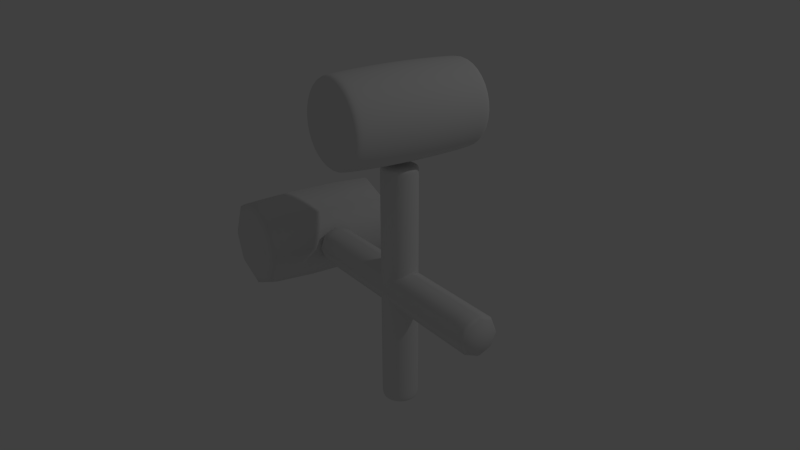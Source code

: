 # Source: hammer.blend  (saved by Blender 2.69.0; exported with 4.5.12 LTS)
import bpy
from mathutils import Matrix  # noqa: F401  (used for matrix-valued properties, if any)

bpy.ops.wm.read_factory_settings(use_empty=True)
scene = bpy.context.scene
scene.name = 'Scene'

# ---- collections
col_collection_1 = bpy.data.collections.new('Collection 1'); scene.collection.children.link(col_collection_1)

# ---- materials (node trees are filled in below, after node groups)
mat_material_001 = bpy.data.materials.new('Material.001')
mat_material_001.alpha_threshold = 0.0
mat_material_001.use_transparent_shadow = False
mat_material_001.roughness = 0.5
mat_material_001.specular_intensity = 1.0
mat_material_001.line_color = (0.0, 0.0, 0.0, 1.0)

# ---- material node trees

# ---- world
world_world = bpy.data.worlds.new('World'); scene.world = world_world
world_world.color = (0.05088, 0.05088, 0.05088)
world_world.use_sun_shadow = False
world_world.sun_shadow_jitter_overblur = 0.0
world_world.cycles.sampling_method = 'MANUAL'
world_world.cycles.sample_map_resolution = 256

# ---- cameras
cam_camera = bpy.data.cameras.new('Camera')
cam_camera.clip_end = 100.0
cam_camera.lens = 35.0
cam_camera.sensor_width = 32.0
cam_camera.sensor_height = 18.0
cam_camera.ortho_scale = 7.314
cam_camera.dof.focus_distance = 0.0
cam_camera.dof.aperture_fstop = 128.0

# ---- lights
light_lamp = bpy.data.lights.new('Lamp', 'POINT')
light_lamp.transmission_factor = 0.0
light_lamp.cutoff_distance = 30.0
light_lamp.energy = 100.0
light_lamp.shadow_buffer_clip_start = 1.001
light_lamp.shadow_soft_size = 0.1
light_lamp.shadow_maximum_resolution = 0.006
light_lamp.use_absolute_resolution = True
light_lamp.cycles.use_multiple_importance_sampling = False

# ---- meshes
me_cube_002 = bpy.data.meshes.new('Cube.002')
me_cube_002.from_pydata([(-4.276e-08, 0.1801, -1.085), (-4.276e-08, 0.1801, 1.085), (0.1274, 0.1274, -1.085), (0.1274, 0.1274, 1.085), (0.1801, -7.875e-09, -1.085), (0.1801, -7.875e-09, 1.085), (0.1274, -0.1274, -1.085), (0.1274, -0.1274, 1.085), (-5.851e-08, -0.1801, -1.085), (-5.851e-08, -0.1801, 1.085), (-0.1274, -0.1274, -1.085), (-0.1274, -0.1274, 1.085), (-0.1801, 2.148e-09, -1.085), (-0.1801, 2.148e-09, 1.085), (-0.1274, 0.1274, -1.085), (-0.1274, 0.1274, 1.085), (-4.385e-08, 0.1593, -1.115), (0.1126, 0.1126, -1.115), (0.1593, -6.962e-09, -1.115), (0.1126, -0.1126, -1.115), (-5.777e-08, -0.1593, -1.115), (-0.1126, -0.1126, -1.115), (-0.1593, 1.899e-09, -1.115), (-0.1126, 0.1126, -1.115), (-4.284e-08, -1.863e-09, -1.138), (-0.1684, 2.009e-09, 1.109), (-0.1191, -0.1191, 1.109), (-5.797e-08, -0.1684, 1.109), (0.1191, -0.1191, 1.109), (0.1684, -7.363e-09, 1.109), (0.1191, 0.1191, 1.109), (-4.325e-08, 0.1684, 1.109), (-0.1191, 0.1191, 1.109), (-5.588e-08, -1.863e-09, 1.12), (-4.276e-08, 0.1801, 1.017), (0.1274, 0.1274, 1.017), (0.1801, -7.875e-09, 1.017), (0.1274, -0.1274, 1.017), (-5.851e-08, -0.1801, 1.017), (-0.1274, -0.1274, 1.017), (-0.1801, 2.148e-09, 1.017), (-0.1274, 0.1274, 1.017), (0.1274, 0.1274, -0.966), (0.1801, -7.875e-09, -0.966), (0.1274, -0.1274, -0.966), (-5.851e-08, -0.1801, -0.966), (-0.1274, -0.1274, -0.966), (-0.1801, 2.148e-09, -0.966), (-0.1274, 0.1274, -0.966), (-4.276e-08, 0.1801, -0.966), (-0.6446, 0.419, 1.555), (0.6363, 0.419, 1.555), (-0.6446, 0.2963, 1.259), (0.6363, 0.2963, 1.259), (-0.6446, -1.862e-08, 1.136), (0.6363, -1.862e-08, 1.136), (-0.6446, -0.2963, 1.259), (0.6363, -0.2963, 1.259), (-0.6446, -0.419, 1.555), (0.6363, -0.419, 1.555), (-0.6446, -0.2963, 1.852), (0.6363, -0.2963, 1.852), (-0.6446, 4.685e-09, 1.974), (0.6363, 4.685e-09, 1.974), (-0.6446, 0.2963, 1.852), (0.6363, 0.2963, 1.852), (-0.6913, 0.3073, 1.555), (-0.6913, 0.2173, 1.338), (-0.6913, -1.396e-08, 1.248), (-0.6913, -0.2173, 1.338), (-0.6913, -0.3073, 1.555), (-0.6913, -0.2173, 1.773), (-0.6913, 3.132e-09, 1.863), (-0.6913, 0.2173, 1.773), (-0.7326, -4.67e-09, 1.555), (0.6792, 3.343e-09, 1.88), (0.6792, -0.2298, 1.785), (0.6792, -0.325, 1.555), (0.6792, -0.2298, 1.325), (0.6792, -1.474e-08, 1.23), (0.6792, 0.2298, 1.325), (0.6792, 0.325, 1.555), (0.6792, 0.2298, 1.785), (0.7136, -4.67e-09, 1.555), (0.6137, 0.4311, 1.555), (0.6137, 0.3049, 1.25), (0.6137, -1.906e-08, 1.124), (0.6137, -0.3049, 1.25), (0.6137, -0.4311, 1.555), (0.6137, -0.3049, 1.86), (0.6137, 4.929e-09, 1.986), (0.6137, 0.3049, 1.86), (-0.5908, 0.3049, 1.25), (-0.5908, -1.906e-08, 1.124), (-0.5908, -0.3049, 1.25), (-0.5908, -0.4311, 1.555), (-0.5908, -0.3049, 1.86), (-0.5908, 4.929e-09, 1.986), (-0.5908, 0.3049, 1.86), (-0.5908, 0.4311, 1.555), (-0.2071, 0.319, 1.236), (0.213, 0.319, 1.236), (-0.2071, -2.011e-08, 1.104), (0.213, -2.011e-08, 1.104), (-0.2071, -0.319, 1.236), (0.213, -0.319, 1.236), (-0.2071, -0.4511, 1.555), (0.213, -0.4511, 1.555), (-0.2071, -0.319, 1.874), (0.213, -0.319, 1.874), (-0.2071, 4.985e-09, 2.006), (0.213, 4.985e-09, 2.006), (-0.2071, 0.319, 1.874), (0.213, 0.319, 1.874), (-0.2071, 0.4511, 1.555), (0.213, 0.4511, 1.555)], [], [(34, 1, 3, 35), (35, 3, 5, 36), (36, 5, 7, 37), (37, 7, 9, 38), (38, 9, 11, 39), (39, 11, 13, 40), (40, 13, 15, 41), (41, 15, 1, 34), (14, 0, 16, 23), (12, 14, 23, 22), (10, 12, 22, 21), (8, 10, 21, 20), (6, 8, 20, 19), (4, 6, 19, 18), (2, 4, 18, 17), (0, 2, 17, 16), (3, 1, 31, 30), (5, 3, 30, 29), (7, 5, 29, 28), (9, 7, 28, 27), (11, 9, 27, 26), (13, 11, 26, 25), (15, 13, 25, 32), (1, 15, 32, 31), (23, 16, 24), (22, 23, 24), (21, 22, 24), (20, 21, 24), (19, 20, 24), (18, 19, 24), (17, 18, 24), (16, 17, 24), (30, 31, 33), (29, 30, 33), (28, 29, 33), (27, 28, 33), (26, 27, 33), (25, 26, 33), (32, 25, 33), (31, 32, 33), (49, 34, 35, 42), (42, 35, 36, 43), (43, 36, 37, 44), (44, 37, 38, 45), (45, 38, 39, 46), (46, 39, 40, 47), (47, 40, 41, 48), (48, 41, 34, 49), (0, 49, 42, 2), (2, 42, 43, 4), (4, 43, 44, 6), (6, 44, 45, 8), (8, 45, 46, 10), (10, 46, 47, 12), (12, 47, 48, 14), (14, 48, 49, 0), (84, 51, 53, 85), (85, 53, 55, 86), (86, 55, 57, 87), (87, 57, 59, 88), (88, 59, 61, 89), (89, 61, 63, 90), (90, 63, 65, 91), (91, 65, 51, 84), (64, 50, 66, 73), (62, 64, 73, 72), (60, 62, 72, 71), (58, 60, 71, 70), (56, 58, 70, 69), (54, 56, 69, 68), (52, 54, 68, 67), (50, 52, 67, 66), (53, 51, 81, 80), (55, 53, 80, 79), (57, 55, 79, 78), (59, 57, 78, 77), (61, 59, 77, 76), (63, 61, 76, 75), (65, 63, 75, 82), (51, 65, 82, 81), (73, 66, 74), (72, 73, 74), (71, 72, 74), (70, 71, 74), (69, 70, 74), (68, 69, 74), (67, 68, 74), (66, 67, 74), (80, 81, 83), (79, 80, 83), (78, 79, 83), (77, 78, 83), (76, 77, 83), (75, 76, 83), (82, 75, 83), (81, 82, 83), (115, 84, 85, 101), (101, 85, 86, 103), (103, 86, 87, 105), (105, 87, 88, 107), (107, 88, 89, 109), (109, 89, 90, 111), (111, 90, 91, 113), (113, 91, 84, 115), (50, 99, 92, 52), (52, 92, 93, 54), (54, 93, 94, 56), (56, 94, 95, 58), (58, 95, 96, 60), (60, 96, 97, 62), (62, 97, 98, 64), (64, 98, 99, 50), (99, 114, 100, 92), (114, 115, 101, 100), (92, 100, 102, 93), (100, 101, 103, 102), (93, 102, 104, 94), (102, 103, 105, 104), (94, 104, 106, 95), (104, 105, 107, 106), (95, 106, 108, 96), (106, 107, 109, 108), (96, 108, 110, 97), (108, 109, 111, 110), (97, 110, 112, 98), (110, 111, 113, 112), (98, 112, 114, 99), (112, 113, 115, 114)])
me_cube_002.polygons.foreach_set('use_smooth', [True] * 128)
_uv = me_cube_002.uv_layers.new(name='UVMap')
_uv.uv.foreach_set('vector', [0.5996, 0.2383, 0.618, 0.2376, 0.6206, 0.2743, 0.6018, 0.2758, 0.6018, 0.2758, 0.6206, 0.2743, 0.6263, 0.3127, 0.6057, 0.315, 0.6041, 0.01864, 0.6229, 0.02086, 0.6179, 0.0575, 0.6003, 0.0558, 0.6003, 0.0558, 0.6179, 0.0575, 0.6163, 0.09288, 0.5984, 0.09211, 0.5984, 0.09211, 0.6163, 0.09288, 0.6159, 0.1287, 0.5979, 0.1285, 0.5979, 0.1285, 0.6159, 0.1287, 0.6161, 0.1649, 0.5979, 0.1649, 0.5979, 0.1649, 0.6161, 0.1649, 0.6167, 0.2012, 0.5985, 0.2015, 0.5985, 0.2015, 0.6167, 0.2012, 0.618, 0.2376, 0.5996, 0.2383, 0.04108, 0.2036, 0.04025, 0.2381, 0.03062, 0.2375, 0.03126, 0.2035, 0.04077, 0.1688, 0.04108, 0.2036, 0.03126, 0.2035, 0.03084, 0.1689, 0.03951, 0.1337, 0.04077, 0.1688, 0.03084, 0.1689, 0.02953, 0.1342, 0.037, 0.09839, 0.03951, 0.1337, 0.02953, 0.1342, 0.02698, 0.09937, 0.0324, 0.06261, 0.037, 0.09839, 0.02698, 0.09937, 0.02221, 0.06456, 0.02302, 0.02441, 0.0324, 0.06261, 0.02221, 0.06456, 0.01279, 0.02952, 0.03738, 0.272, 0.0294, 0.3078, 0.02033, 0.3034, 0.02807, 0.2705, 0.04025, 0.2381, 0.03738, 0.272, 0.02807, 0.2705, 0.03062, 0.2375, 0.6206, 0.2743, 0.618, 0.2376, 0.6253, 0.2372, 0.628, 0.2734, 0.6263, 0.3127, 0.6206, 0.2743, 0.628, 0.2734, 0.6339, 0.3102, 0.6179, 0.0575, 0.6229, 0.02086, 0.6298, 0.02309, 0.6249, 0.05814, 0.6163, 0.09288, 0.6179, 0.0575, 0.6249, 0.05814, 0.6234, 0.09307, 0.6159, 0.1287, 0.6163, 0.09288, 0.6234, 0.09307, 0.6231, 0.1288, 0.6161, 0.1649, 0.6159, 0.1287, 0.6231, 0.1288, 0.6233, 0.1648, 0.6167, 0.2012, 0.6161, 0.1649, 0.6233, 0.1648, 0.624, 0.201, 0.618, 0.2376, 0.6167, 0.2012, 0.624, 0.201, 0.6253, 0.2372, 0.4543, 0.3725, 0.4776, 0.3492, 0.494, 0.3889, 0.4543, 0.4054, 0.4543, 0.3725, 0.494, 0.3889, 0.4776, 0.4286, 0.4543, 0.4054, 0.494, 0.3889, 0.5104, 0.4286, 0.4776, 0.4286, 0.494, 0.3889, 0.5337, 0.4054, 0.5104, 0.4286, 0.494, 0.3889, 0.5337, 0.3725, 0.5337, 0.4054, 0.494, 0.3889, 0.5104, 0.3492, 0.5337, 0.3725, 0.494, 0.3889, 0.4776, 0.3492, 0.5104, 0.3492, 0.494, 0.3889, 0.6427, 0.4328, 0.6081, 0.4328, 0.6254, 0.391, 0.6671, 0.4083, 0.6427, 0.4328, 0.6254, 0.391, 0.6671, 0.3737, 0.6671, 0.4083, 0.6254, 0.391, 0.6427, 0.3492, 0.6671, 0.3737, 0.6254, 0.391, 0.6081, 0.3492, 0.6427, 0.3492, 0.6254, 0.391, 0.5836, 0.3737, 0.6081, 0.3492, 0.6254, 0.391, 0.5836, 0.4083, 0.5836, 0.3737, 0.6254, 0.391, 0.6081, 0.4328, 0.5836, 0.4083, 0.6254, 0.391, 0.07033, 0.2404, 0.5996, 0.2383, 0.6018, 0.2758, 0.06751, 0.2764, 0.06751, 0.2764, 0.6018, 0.2758, 0.6057, 0.315, 0.06288, 0.3134, 0.05999, 0.01864, 0.6041, 0.01864, 0.6003, 0.0558, 0.06504, 0.05846, 0.06504, 0.05846, 0.6003, 0.0558, 0.5984, 0.09211, 0.06839, 0.09614, 0.06839, 0.09614, 0.5984, 0.09211, 0.5979, 0.1285, 0.07038, 0.1327, 0.07038, 0.1327, 0.5979, 0.1285, 0.5979, 0.1649, 0.07137, 0.1688, 0.07137, 0.1688, 0.5979, 0.1649, 0.5985, 0.2015, 0.07143, 0.2046, 0.07143, 0.2046, 0.5985, 0.2015, 0.5996, 0.2383, 0.07033, 0.2404, 0.04025, 0.2381, 0.07033, 0.2404, 0.06751, 0.2764, 0.03738, 0.272, 0.03738, 0.272, 0.06751, 0.2764, 0.06288, 0.3134, 0.0294, 0.3078, 0.02302, 0.02441, 0.05999, 0.01864, 0.06504, 0.05846, 0.0324, 0.06261, 0.0324, 0.06261, 0.06504, 0.05846, 0.06839, 0.09614, 0.037, 0.09839, 0.037, 0.09839, 0.06839, 0.09614, 0.07038, 0.1327, 0.03951, 0.1337, 0.03951, 0.1337, 0.07038, 0.1327, 0.07137, 0.1688, 0.04077, 0.1688, 0.04077, 0.1688, 0.07137, 0.1688, 0.07143, 0.2046, 0.04108, 0.2036, 0.04108, 0.2036, 0.07143, 0.2046, 0.07033, 0.2404, 0.04025, 0.2381, 0.2799, 0.9139, 0.2806, 0.9226, 0.1723, 0.936, 0.1707, 0.9275, 0.1707, 0.9275, 0.1723, 0.936, 0.0631, 0.9648, 0.05925, 0.9566, 0.955, 0.9554, 0.9511, 0.9648, 0.8328, 0.9384, 0.8344, 0.9291, 0.8344, 0.9291, 0.8328, 0.9384, 0.7196, 0.9257, 0.7204, 0.9167, 0.7204, 0.9167, 0.7196, 0.9257, 0.6088, 0.9186, 0.6092, 0.9098, 0.6092, 0.9098, 0.6088, 0.9186, 0.499, 0.9157, 0.4991, 0.9069, 0.4991, 0.9069, 0.499, 0.9157, 0.3897, 0.9167, 0.3894, 0.908, 0.3894, 0.908, 0.3897, 0.9167, 0.2806, 0.9226, 0.2799, 0.9139, 0.9211, 0.1726, 0.8588, 0.2349, 0.8459, 0.2044, 0.8904, 0.1602, 0.9211, 0.08452, 0.9211, 0.1726, 0.8904, 0.1602, 0.8906, 0.09744, 0.8588, 0.02221, 0.9211, 0.08452, 0.8906, 0.09744, 0.8464, 0.05292, 0.7707, 0.02221, 0.8588, 0.02221, 0.8464, 0.05292, 0.7836, 0.05272, 0.7084, 0.08452, 0.7707, 0.02221, 0.7836, 0.05272, 0.7391, 0.09695, 0.7084, 0.1726, 0.7084, 0.08452, 0.7391, 0.09695, 0.7389, 0.1597, 0.7707, 0.2349, 0.7084, 0.1726, 0.7389, 0.1597, 0.7831, 0.2042, 0.8588, 0.2349, 0.7707, 0.2349, 0.7831, 0.2042, 0.8459, 0.2044, 0.7084, 0.2976, 0.7711, 0.2353, 0.782, 0.2617, 0.7347, 0.3083, 0.7084, 0.3858, 0.7084, 0.2976, 0.7347, 0.3083, 0.7345, 0.3747, 0.7707, 0.4481, 0.7084, 0.3858, 0.7345, 0.3747, 0.7814, 0.4218, 0.8588, 0.448, 0.7707, 0.4481, 0.7814, 0.4218, 0.8477, 0.4219, 0.921, 0.3857, 0.8588, 0.448, 0.8477, 0.4219, 0.8948, 0.3751, 0.921, 0.2978, 0.921, 0.3857, 0.8948, 0.3751, 0.8949, 0.3088, 0.8591, 0.2355, 0.921, 0.2978, 0.8949, 0.3088, 0.8483, 0.2615, 0.7711, 0.2353, 0.8591, 0.2355, 0.8483, 0.2615, 0.782, 0.2617, 0.8904, 0.1602, 0.8459, 0.2044, 0.8147, 0.1286, 0.8906, 0.09744, 0.8904, 0.1602, 0.8147, 0.1286, 0.8464, 0.05292, 0.8906, 0.09744, 0.8147, 0.1286, 0.7836, 0.05272, 0.8464, 0.05292, 0.8147, 0.1286, 0.7391, 0.09695, 0.7836, 0.05272, 0.8147, 0.1286, 0.7389, 0.1597, 0.7391, 0.09695, 0.8147, 0.1286, 0.7831, 0.2042, 0.7389, 0.1597, 0.8147, 0.1286, 0.8459, 0.2044, 0.7831, 0.2042, 0.8147, 0.1286, 0.7347, 0.3083, 0.782, 0.2617, 0.8148, 0.3417, 0.7345, 0.3747, 0.7347, 0.3083, 0.8148, 0.3417, 0.7814, 0.4218, 0.7345, 0.3747, 0.8148, 0.3417, 0.8477, 0.4219, 0.7814, 0.4218, 0.8148, 0.3417, 0.8948, 0.3751, 0.8477, 0.4219, 0.8148, 0.3417, 0.8949, 0.3088, 0.8948, 0.3751, 0.8148, 0.3417, 0.8483, 0.2615, 0.8949, 0.3088, 0.8148, 0.3417, 0.782, 0.2617, 0.8483, 0.2615, 0.8148, 0.3417, 0.2719, 0.7803, 0.2799, 0.9139, 0.1707, 0.9275, 0.1528, 0.7902, 0.1528, 0.7902, 0.1707, 0.9275, 0.05925, 0.9566, 0.02587, 0.8071, 0.9801, 0.8018, 0.955, 0.9554, 0.8344, 0.9291, 0.853, 0.7897, 0.853, 0.7897, 0.8344, 0.9291, 0.7204, 0.9167, 0.7328, 0.7815, 0.7328, 0.7815, 0.7204, 0.9167, 0.6092, 0.9098, 0.6167, 0.7766, 0.6167, 0.7766, 0.6092, 0.9098, 0.4991, 0.9069, 0.5022, 0.7745, 0.5022, 0.7745, 0.4991, 0.9069, 0.3894, 0.908, 0.3877, 0.7755, 0.3877, 0.7755, 0.3894, 0.908, 0.2799, 0.9139, 0.2719, 0.7803, 0.2675, 0.4776, 0.2673, 0.4983, 0.1445, 0.4971, 0.1452, 0.4758, 0.1452, 0.4758, 0.1445, 0.4971, 0.01632, 0.4906, 0.01934, 0.4688, 0.9749, 0.4759, 0.978, 0.4958, 0.8585, 0.5037, 0.8578, 0.4839, 0.8578, 0.4839, 0.8585, 0.5037, 0.7412, 0.5044, 0.7413, 0.4844, 0.7413, 0.4844, 0.7412, 0.5044, 0.6238, 0.5025, 0.6242, 0.4825, 0.6242, 0.4825, 0.6238, 0.5025, 0.5061, 0.5004, 0.5064, 0.4803, 0.5064, 0.4803, 0.5061, 0.5004, 0.3874, 0.499, 0.3876, 0.4787, 0.3876, 0.4787, 0.3874, 0.499, 0.2673, 0.4983, 0.2675, 0.4776, 0.2673, 0.4983, 0.2667, 0.6359, 0.1432, 0.6394, 0.1445, 0.4971, 0.2667, 0.6359, 0.2719, 0.7803, 0.1528, 0.7902, 0.1432, 0.6394, 0.1445, 0.4971, 0.1432, 0.6394, 0.012, 0.6433, 0.01632, 0.4906, 0.1432, 0.6394, 0.1528, 0.7902, 0.02587, 0.8071, 0.012, 0.6433, 0.978, 0.4958, 0.9867, 0.6409, 0.8597, 0.6405, 0.8585, 0.5037, 0.9867, 0.6409, 0.9801, 0.8018, 0.853, 0.7897, 0.8597, 0.6405, 0.8585, 0.5037, 0.8597, 0.6405, 0.7388, 0.6382, 0.7412, 0.5044, 0.8597, 0.6405, 0.853, 0.7897, 0.7328, 0.7815, 0.7388, 0.6382, 0.7412, 0.5044, 0.7388, 0.6382, 0.6208, 0.6357, 0.6238, 0.5025, 0.7388, 0.6382, 0.7328, 0.7815, 0.6167, 0.7766, 0.6208, 0.6357, 0.6238, 0.5025, 0.6208, 0.6357, 0.5037, 0.6341, 0.5061, 0.5004, 0.6208, 0.6357, 0.6167, 0.7766, 0.5022, 0.7745, 0.5037, 0.6341, 0.5061, 0.5004, 0.5037, 0.6341, 0.3861, 0.6341, 0.3874, 0.499, 0.5037, 0.6341, 0.5022, 0.7745, 0.3877, 0.7755, 0.3861, 0.6341, 0.3874, 0.499, 0.3861, 0.6341, 0.2667, 0.6359, 0.2673, 0.4983, 0.3861, 0.6341, 0.3877, 0.7755, 0.2719, 0.7803, 0.2667, 0.6359])
me_cube_002.materials.append(mat_material_001)
me_cube_002.use_remesh_preserve_volume = False
me_cube_002.use_remesh_preserve_attributes = False
me_cube_002.use_mirror_vertex_groups = False
me_cube_002.update()
me_cube_001 = bpy.data.meshes.new('Cube.001')
me_cube_001.from_pydata([(-4.276e-08, -1.085, -0.1801), (-4.276e-08, 1.085, -0.1801), (0.1274, -1.085, -0.1274), (0.1274, 1.085, -0.1274), (0.1801, -1.085, -1.192e-07), (0.1801, 1.085, 1.192e-07), (0.1274, -1.085, 0.1274), (0.1274, 1.085, 0.1274), (-5.851e-08, -1.085, 0.1801), (-5.851e-08, 1.085, 0.1801), (-0.1274, -1.085, 0.1274), (-0.1274, 1.085, 0.1274), (-0.1801, -1.085, -1.192e-07), (-0.1801, 1.085, 1.192e-07), (-0.1274, -1.085, -0.1274), (-0.1274, 1.085, -0.1274), (-4.385e-08, -1.115, -0.1593), (0.1126, -1.115, -0.1126), (0.1593, -1.115, -1.192e-07), (0.1126, -1.115, 0.1126), (-5.777e-08, -1.115, 0.1593), (-0.1126, -1.115, 0.1126), (-0.1593, -1.115, -1.192e-07), (-0.1126, -1.115, -0.1126), (-4.284e-08, -1.138, -1.192e-07), (-0.1684, 1.109, 1.192e-07), (-0.1191, 1.109, 0.1191), (-5.797e-08, 1.109, 0.1684), (0.1191, 1.109, 0.1191), (0.1684, 1.109, 1.192e-07), (0.1191, 1.109, -0.1191), (-4.325e-08, 1.109, -0.1684), (-0.1191, 1.109, -0.1191), (-5.588e-08, 1.12, 1.192e-07), (-4.276e-08, 1.017, -0.1801), (0.1274, 1.017, -0.1274), (0.1801, 1.017, 1.192e-07), (0.1274, 1.017, 0.1274), (-5.851e-08, 1.017, 0.1801), (-0.1274, 1.017, 0.1274), (-0.1801, 1.017, 1.192e-07), (-0.1274, 1.017, -0.1274), (0.1274, -0.966, -0.1274), (0.1801, -0.966, -5.96e-08), (0.1274, -0.966, 0.1274), (-5.851e-08, -0.966, 0.1801), (-0.1274, -0.966, 0.1274), (-0.1801, -0.966, -5.96e-08), (-0.1274, -0.966, -0.1274), (-4.276e-08, -0.966, -0.1801), (-0.6446, 1.555, -0.419), (0.6363, 1.555, -0.419), (-0.6446, 1.259, -0.2963), (0.6363, 1.259, -0.2963), (-0.6446, 1.136, 1.192e-07), (0.6363, 1.136, 1.192e-07), (-0.6446, 1.259, 0.2963), (0.6363, 1.259, 0.2963), (-0.6446, 1.555, 0.419), (0.6363, 1.555, 0.419), (-0.6446, 1.852, 0.2963), (0.6363, 1.852, 0.2963), (-0.6446, 1.974, 1.192e-07), (0.6363, 1.974, 1.192e-07), (-0.6446, 1.852, -0.2963), (0.6363, 1.852, -0.2963), (-0.6913, 1.555, -0.3073), (-0.6913, 1.338, -0.2173), (-0.6913, 1.248, 1.192e-07), (-0.6913, 1.338, 0.2173), (-0.6913, 1.555, 0.3073), (-0.6913, 1.773, 0.2173), (-0.6913, 1.863, 1.192e-07), (-0.6913, 1.773, -0.2173), (-0.7326, 1.555, 1.192e-07), (0.6792, 1.88, 1.192e-07), (0.6792, 1.785, 0.2298), (0.6792, 1.555, 0.325), (0.6792, 1.325, 0.2298), (0.6792, 1.23, 1.192e-07), (0.6792, 1.325, -0.2298), (0.6792, 1.555, -0.325), (0.6792, 1.785, -0.2298), (0.7136, 1.555, 1.192e-07), (0.6137, 1.555, -0.4311), (0.6137, 1.25, -0.3049), (0.6137, 1.124, 1.192e-07), (0.6137, 1.25, 0.3049), (0.6137, 1.555, 0.4311), (0.6137, 1.86, 0.3049), (0.6137, 1.986, 1.192e-07), (0.6137, 1.86, -0.3049), (-0.5908, 1.25, -0.3049), (-0.5908, 1.124, 1.192e-07), (-0.5908, 1.25, 0.3049), (-0.5908, 1.555, 0.4311), (-0.5908, 1.86, 0.3049), (-0.5908, 1.986, 1.192e-07), (-0.5908, 1.86, -0.3049), (-0.5908, 1.555, -0.4311), (-0.2071, 1.236, -0.319), (0.213, 1.236, -0.319), (-0.2071, 1.104, 1.192e-07), (0.213, 1.104, 1.192e-07), (-0.2071, 1.236, 0.319), (0.213, 1.236, 0.319), (-0.2071, 1.555, 0.4511), (0.213, 1.555, 0.4511), (-0.2071, 1.874, 0.319), (0.213, 1.874, 0.319), (-0.2071, 2.006, 2.384e-07), (0.213, 2.006, 2.384e-07), (-0.2071, 1.874, -0.319), (0.213, 1.874, -0.319), (-0.2071, 1.555, -0.4511), (0.213, 1.555, -0.4511)], [], [(34, 1, 3, 35), (35, 3, 5, 36), (36, 5, 7, 37), (37, 7, 9, 38), (38, 9, 11, 39), (39, 11, 13, 40), (40, 13, 15, 41), (41, 15, 1, 34), (14, 0, 16, 23), (12, 14, 23, 22), (10, 12, 22, 21), (8, 10, 21, 20), (6, 8, 20, 19), (4, 6, 19, 18), (2, 4, 18, 17), (0, 2, 17, 16), (3, 1, 31, 30), (5, 3, 30, 29), (7, 5, 29, 28), (9, 7, 28, 27), (11, 9, 27, 26), (13, 11, 26, 25), (15, 13, 25, 32), (1, 15, 32, 31), (23, 16, 24), (22, 23, 24), (21, 22, 24), (20, 21, 24), (19, 20, 24), (18, 19, 24), (17, 18, 24), (16, 17, 24), (30, 31, 33), (29, 30, 33), (28, 29, 33), (27, 28, 33), (26, 27, 33), (25, 26, 33), (32, 25, 33), (31, 32, 33), (49, 34, 35, 42), (42, 35, 36, 43), (43, 36, 37, 44), (44, 37, 38, 45), (45, 38, 39, 46), (46, 39, 40, 47), (47, 40, 41, 48), (48, 41, 34, 49), (0, 49, 42, 2), (2, 42, 43, 4), (4, 43, 44, 6), (6, 44, 45, 8), (8, 45, 46, 10), (10, 46, 47, 12), (12, 47, 48, 14), (14, 48, 49, 0), (84, 51, 53, 85), (85, 53, 55, 86), (86, 55, 57, 87), (87, 57, 59, 88), (88, 59, 61, 89), (89, 61, 63, 90), (90, 63, 65, 91), (91, 65, 51, 84), (64, 50, 66, 73), (62, 64, 73, 72), (60, 62, 72, 71), (58, 60, 71, 70), (56, 58, 70, 69), (54, 56, 69, 68), (52, 54, 68, 67), (50, 52, 67, 66), (53, 51, 81, 80), (55, 53, 80, 79), (57, 55, 79, 78), (59, 57, 78, 77), (61, 59, 77, 76), (63, 61, 76, 75), (65, 63, 75, 82), (51, 65, 82, 81), (73, 66, 74), (72, 73, 74), (71, 72, 74), (70, 71, 74), (69, 70, 74), (68, 69, 74), (67, 68, 74), (66, 67, 74), (80, 81, 83), (79, 80, 83), (78, 79, 83), (77, 78, 83), (76, 77, 83), (75, 76, 83), (82, 75, 83), (81, 82, 83), (115, 84, 85, 101), (101, 85, 86, 103), (103, 86, 87, 105), (105, 87, 88, 107), (107, 88, 89, 109), (109, 89, 90, 111), (111, 90, 91, 113), (113, 91, 84, 115), (50, 99, 92, 52), (52, 92, 93, 54), (54, 93, 94, 56), (56, 94, 95, 58), (58, 95, 96, 60), (60, 96, 97, 62), (62, 97, 98, 64), (64, 98, 99, 50), (99, 114, 100, 92), (114, 115, 101, 100), (92, 100, 102, 93), (100, 101, 103, 102), (93, 102, 104, 94), (102, 103, 105, 104), (94, 104, 106, 95), (104, 105, 107, 106), (95, 106, 108, 96), (106, 107, 109, 108), (96, 108, 110, 97), (108, 109, 111, 110), (97, 110, 112, 98), (110, 111, 113, 112), (98, 112, 114, 99), (112, 113, 115, 114)])
me_cube_001.polygons.foreach_set('use_smooth', [True] * 128)
_uv = me_cube_001.uv_layers.new(name='UVMap')
_uv.uv.foreach_set('vector', [0.5996, 0.2383, 0.618, 0.2376, 0.6206, 0.2743, 0.6018, 0.2758, 0.6018, 0.2758, 0.6206, 0.2743, 0.6263, 0.3127, 0.6057, 0.315, 0.6041, 0.01864, 0.6229, 0.02086, 0.6179, 0.0575, 0.6003, 0.0558, 0.6003, 0.0558, 0.6179, 0.0575, 0.6163, 0.09288, 0.5984, 0.09211, 0.5984, 0.09211, 0.6163, 0.09288, 0.6159, 0.1287, 0.5979, 0.1285, 0.5979, 0.1285, 0.6159, 0.1287, 0.6161, 0.1649, 0.5979, 0.1649, 0.5979, 0.1649, 0.6161, 0.1649, 0.6167, 0.2012, 0.5985, 0.2015, 0.5985, 0.2015, 0.6167, 0.2012, 0.618, 0.2376, 0.5996, 0.2383, 0.04108, 0.2036, 0.04025, 0.2381, 0.03062, 0.2375, 0.03126, 0.2035, 0.04077, 0.1688, 0.04108, 0.2036, 0.03126, 0.2035, 0.03084, 0.1689, 0.03951, 0.1337, 0.04077, 0.1688, 0.03084, 0.1689, 0.02953, 0.1342, 0.037, 0.09839, 0.03951, 0.1337, 0.02953, 0.1342, 0.02698, 0.09937, 0.0324, 0.06261, 0.037, 0.09839, 0.02698, 0.09937, 0.02221, 0.06456, 0.02302, 0.02441, 0.0324, 0.06261, 0.02221, 0.06456, 0.01279, 0.02952, 0.03738, 0.272, 0.0294, 0.3078, 0.02033, 0.3034, 0.02807, 0.2705, 0.04025, 0.2381, 0.03738, 0.272, 0.02807, 0.2705, 0.03062, 0.2375, 0.6206, 0.2743, 0.618, 0.2376, 0.6253, 0.2372, 0.628, 0.2734, 0.6263, 0.3127, 0.6206, 0.2743, 0.628, 0.2734, 0.6339, 0.3102, 0.6179, 0.0575, 0.6229, 0.02086, 0.6298, 0.02309, 0.6249, 0.05814, 0.6163, 0.09288, 0.6179, 0.0575, 0.6249, 0.05814, 0.6234, 0.09307, 0.6159, 0.1287, 0.6163, 0.09288, 0.6234, 0.09307, 0.6231, 0.1288, 0.6161, 0.1649, 0.6159, 0.1287, 0.6231, 0.1288, 0.6233, 0.1648, 0.6167, 0.2012, 0.6161, 0.1649, 0.6233, 0.1648, 0.624, 0.201, 0.618, 0.2376, 0.6167, 0.2012, 0.624, 0.201, 0.6253, 0.2372, 0.4543, 0.3725, 0.4776, 0.3492, 0.494, 0.3889, 0.4543, 0.4054, 0.4543, 0.3725, 0.494, 0.3889, 0.4776, 0.4286, 0.4543, 0.4054, 0.494, 0.3889, 0.5104, 0.4286, 0.4776, 0.4286, 0.494, 0.3889, 0.5337, 0.4054, 0.5104, 0.4286, 0.494, 0.3889, 0.5337, 0.3725, 0.5337, 0.4054, 0.494, 0.3889, 0.5104, 0.3492, 0.5337, 0.3725, 0.494, 0.3889, 0.4776, 0.3492, 0.5104, 0.3492, 0.494, 0.3889, 0.6427, 0.4328, 0.6081, 0.4328, 0.6254, 0.391, 0.6671, 0.4083, 0.6427, 0.4328, 0.6254, 0.391, 0.6671, 0.3737, 0.6671, 0.4083, 0.6254, 0.391, 0.6427, 0.3492, 0.6671, 0.3737, 0.6254, 0.391, 0.6081, 0.3492, 0.6427, 0.3492, 0.6254, 0.391, 0.5836, 0.3737, 0.6081, 0.3492, 0.6254, 0.391, 0.5836, 0.4083, 0.5836, 0.3737, 0.6254, 0.391, 0.6081, 0.4328, 0.5836, 0.4083, 0.6254, 0.391, 0.07033, 0.2404, 0.5996, 0.2383, 0.6018, 0.2758, 0.06751, 0.2764, 0.06751, 0.2764, 0.6018, 0.2758, 0.6057, 0.315, 0.06288, 0.3134, 0.05999, 0.01864, 0.6041, 0.01864, 0.6003, 0.0558, 0.06504, 0.05846, 0.06504, 0.05846, 0.6003, 0.0558, 0.5984, 0.09211, 0.06839, 0.09614, 0.06839, 0.09614, 0.5984, 0.09211, 0.5979, 0.1285, 0.07038, 0.1327, 0.07038, 0.1327, 0.5979, 0.1285, 0.5979, 0.1649, 0.07137, 0.1688, 0.07137, 0.1688, 0.5979, 0.1649, 0.5985, 0.2015, 0.07143, 0.2046, 0.07143, 0.2046, 0.5985, 0.2015, 0.5996, 0.2383, 0.07033, 0.2404, 0.04025, 0.2381, 0.07033, 0.2404, 0.06751, 0.2764, 0.03738, 0.272, 0.03738, 0.272, 0.06751, 0.2764, 0.06288, 0.3134, 0.0294, 0.3078, 0.02302, 0.02441, 0.05999, 0.01864, 0.06504, 0.05846, 0.0324, 0.06261, 0.0324, 0.06261, 0.06504, 0.05846, 0.06839, 0.09614, 0.037, 0.09839, 0.037, 0.09839, 0.06839, 0.09614, 0.07038, 0.1327, 0.03951, 0.1337, 0.03951, 0.1337, 0.07038, 0.1327, 0.07137, 0.1688, 0.04077, 0.1688, 0.04077, 0.1688, 0.07137, 0.1688, 0.07143, 0.2046, 0.04108, 0.2036, 0.04108, 0.2036, 0.07143, 0.2046, 0.07033, 0.2404, 0.04025, 0.2381, 0.2799, 0.9139, 0.2806, 0.9226, 0.1723, 0.936, 0.1707, 0.9275, 0.1707, 0.9275, 0.1723, 0.936, 0.0631, 0.9648, 0.05925, 0.9566, 0.955, 0.9554, 0.9511, 0.9648, 0.8328, 0.9384, 0.8344, 0.9291, 0.8344, 0.9291, 0.8328, 0.9384, 0.7196, 0.9257, 0.7204, 0.9167, 0.7204, 0.9167, 0.7196, 0.9257, 0.6088, 0.9186, 0.6092, 0.9098, 0.6092, 0.9098, 0.6088, 0.9186, 0.499, 0.9157, 0.4991, 0.9069, 0.4991, 0.9069, 0.499, 0.9157, 0.3897, 0.9167, 0.3894, 0.908, 0.3894, 0.908, 0.3897, 0.9167, 0.2806, 0.9226, 0.2799, 0.9139, 0.9211, 0.1726, 0.8588, 0.2349, 0.8459, 0.2044, 0.8904, 0.1602, 0.9211, 0.08452, 0.9211, 0.1726, 0.8904, 0.1602, 0.8906, 0.09744, 0.8588, 0.02221, 0.9211, 0.08452, 0.8906, 0.09744, 0.8464, 0.05292, 0.7707, 0.02221, 0.8588, 0.02221, 0.8464, 0.05292, 0.7836, 0.05272, 0.7084, 0.08452, 0.7707, 0.02221, 0.7836, 0.05272, 0.7391, 0.09695, 0.7084, 0.1726, 0.7084, 0.08452, 0.7391, 0.09695, 0.7389, 0.1597, 0.7707, 0.2349, 0.7084, 0.1726, 0.7389, 0.1597, 0.7831, 0.2042, 0.8588, 0.2349, 0.7707, 0.2349, 0.7831, 0.2042, 0.8459, 0.2044, 0.7084, 0.2976, 0.7711, 0.2353, 0.782, 0.2617, 0.7347, 0.3083, 0.7084, 0.3858, 0.7084, 0.2976, 0.7347, 0.3083, 0.7345, 0.3747, 0.7707, 0.4481, 0.7084, 0.3858, 0.7345, 0.3747, 0.7814, 0.4218, 0.8588, 0.448, 0.7707, 0.4481, 0.7814, 0.4218, 0.8477, 0.4219, 0.921, 0.3857, 0.8588, 0.448, 0.8477, 0.4219, 0.8948, 0.3751, 0.921, 0.2978, 0.921, 0.3857, 0.8948, 0.3751, 0.8949, 0.3088, 0.8591, 0.2355, 0.921, 0.2978, 0.8949, 0.3088, 0.8483, 0.2615, 0.7711, 0.2353, 0.8591, 0.2355, 0.8483, 0.2615, 0.782, 0.2617, 0.8904, 0.1602, 0.8459, 0.2044, 0.8147, 0.1286, 0.8906, 0.09744, 0.8904, 0.1602, 0.8147, 0.1286, 0.8464, 0.05292, 0.8906, 0.09744, 0.8147, 0.1286, 0.7836, 0.05272, 0.8464, 0.05292, 0.8147, 0.1286, 0.7391, 0.09695, 0.7836, 0.05272, 0.8147, 0.1286, 0.7389, 0.1597, 0.7391, 0.09695, 0.8147, 0.1286, 0.7831, 0.2042, 0.7389, 0.1597, 0.8147, 0.1286, 0.8459, 0.2044, 0.7831, 0.2042, 0.8147, 0.1286, 0.7347, 0.3083, 0.782, 0.2617, 0.8148, 0.3417, 0.7345, 0.3747, 0.7347, 0.3083, 0.8148, 0.3417, 0.7814, 0.4218, 0.7345, 0.3747, 0.8148, 0.3417, 0.8477, 0.4219, 0.7814, 0.4218, 0.8148, 0.3417, 0.8948, 0.3751, 0.8477, 0.4219, 0.8148, 0.3417, 0.8949, 0.3088, 0.8948, 0.3751, 0.8148, 0.3417, 0.8483, 0.2615, 0.8949, 0.3088, 0.8148, 0.3417, 0.782, 0.2617, 0.8483, 0.2615, 0.8148, 0.3417, 0.2719, 0.7803, 0.2799, 0.9139, 0.1707, 0.9275, 0.1528, 0.7902, 0.1528, 0.7902, 0.1707, 0.9275, 0.05925, 0.9566, 0.02587, 0.8071, 0.9801, 0.8018, 0.955, 0.9554, 0.8344, 0.9291, 0.853, 0.7897, 0.853, 0.7897, 0.8344, 0.9291, 0.7204, 0.9167, 0.7328, 0.7815, 0.7328, 0.7815, 0.7204, 0.9167, 0.6092, 0.9098, 0.6167, 0.7766, 0.6167, 0.7766, 0.6092, 0.9098, 0.4991, 0.9069, 0.5022, 0.7745, 0.5022, 0.7745, 0.4991, 0.9069, 0.3894, 0.908, 0.3877, 0.7755, 0.3877, 0.7755, 0.3894, 0.908, 0.2799, 0.9139, 0.2719, 0.7803, 0.2675, 0.4776, 0.2673, 0.4983, 0.1445, 0.4971, 0.1452, 0.4758, 0.1452, 0.4758, 0.1445, 0.4971, 0.01632, 0.4906, 0.01934, 0.4688, 0.9749, 0.4759, 0.978, 0.4958, 0.8585, 0.5037, 0.8578, 0.4839, 0.8578, 0.4839, 0.8585, 0.5037, 0.7412, 0.5044, 0.7413, 0.4844, 0.7413, 0.4844, 0.7412, 0.5044, 0.6238, 0.5025, 0.6242, 0.4825, 0.6242, 0.4825, 0.6238, 0.5025, 0.5061, 0.5004, 0.5064, 0.4803, 0.5064, 0.4803, 0.5061, 0.5004, 0.3874, 0.499, 0.3876, 0.4787, 0.3876, 0.4787, 0.3874, 0.499, 0.2673, 0.4983, 0.2675, 0.4776, 0.2673, 0.4983, 0.2667, 0.6359, 0.1432, 0.6394, 0.1445, 0.4971, 0.2667, 0.6359, 0.2719, 0.7803, 0.1528, 0.7902, 0.1432, 0.6394, 0.1445, 0.4971, 0.1432, 0.6394, 0.012, 0.6433, 0.01632, 0.4906, 0.1432, 0.6394, 0.1528, 0.7902, 0.02587, 0.8071, 0.012, 0.6433, 0.978, 0.4958, 0.9867, 0.6409, 0.8597, 0.6405, 0.8585, 0.5037, 0.9867, 0.6409, 0.9801, 0.8018, 0.853, 0.7897, 0.8597, 0.6405, 0.8585, 0.5037, 0.8597, 0.6405, 0.7388, 0.6382, 0.7412, 0.5044, 0.8597, 0.6405, 0.853, 0.7897, 0.7328, 0.7815, 0.7388, 0.6382, 0.7412, 0.5044, 0.7388, 0.6382, 0.6208, 0.6357, 0.6238, 0.5025, 0.7388, 0.6382, 0.7328, 0.7815, 0.6167, 0.7766, 0.6208, 0.6357, 0.6238, 0.5025, 0.6208, 0.6357, 0.5037, 0.6341, 0.5061, 0.5004, 0.6208, 0.6357, 0.6167, 0.7766, 0.5022, 0.7745, 0.5037, 0.6341, 0.5061, 0.5004, 0.5037, 0.6341, 0.3861, 0.6341, 0.3874, 0.499, 0.5037, 0.6341, 0.5022, 0.7745, 0.3877, 0.7755, 0.3861, 0.6341, 0.3874, 0.499, 0.3861, 0.6341, 0.2667, 0.6359, 0.2673, 0.4983, 0.3861, 0.6341, 0.3877, 0.7755, 0.2719, 0.7803, 0.2667, 0.6359])
me_cube_001.materials.append(mat_material_001)
me_cube_001.use_remesh_preserve_volume = False
me_cube_001.use_remesh_preserve_attributes = False
me_cube_001.use_mirror_vertex_groups = False
me_cube_001.update()

# ---- objects
ob_hammer_hires = bpy.data.objects.new('Hammer_hires', me_cube_002)
ob_hammer = bpy.data.objects.new('Hammer', me_cube_001)
ob_lamp = bpy.data.objects.new('Lamp', light_lamp)
ob_camera = bpy.data.objects.new('Camera', cam_camera)

# ---- transforms, parenting, visibility, modifiers, constraints
ob_hammer_hires.location = (0.0, 0.0, 0.0)
ob_hammer_hires.lineart.crease_threshold = 0.0
_m = ob_hammer_hires.modifiers.new('Subsurf', 'SUBSURF')
_m.uv_smooth = 'PRESERVE_CORNERS'
_m.quality = 2
_m.levels = 2
_m.show_only_control_edges = False
ob_hammer.location = (0.0, 0.0, 0.0)
ob_hammer.lineart.crease_threshold = 0.0
ob_lamp.location = (4.076, -4.031, 5.904)
ob_lamp.rotation_euler = (0.6503, 0.05522, 1.866)
ob_lamp.lock_rotations_4d = False
ob_lamp.empty_display_type = 'ARROWS'
ob_lamp.color = (0.0, 0.0, 0.0, 0.0)
ob_lamp.lineart.crease_threshold = 0.0
ob_camera.location = (-3.849, -5.719, 3.402)
ob_camera.rotation_euler = (1.181, 0.003952, -0.5944)
ob_camera.scale = (1.0, 1.0, 1.0)
ob_camera.lock_rotations_4d = False
ob_camera.empty_display_type = 'ARROWS'
ob_camera.color = (0.0, 0.0, 0.0, 0.0)
ob_camera.display_type = 'WIRE'
ob_camera.lineart.crease_threshold = 0.0

# ---- collection membership
col_collection_1.objects.link(ob_hammer_hires)
col_collection_1.objects.link(ob_hammer)
col_collection_1.objects.link(ob_lamp)
col_collection_1.objects.link(ob_camera)

# ---- scene / render settings (as saved in the file)
scene.camera = ob_camera
scene.frame_start = 1; scene.frame_end = 250; scene.frame_set(1)
scene.render.engine = 'BLENDER_EEVEE_NEXT'
scene.render.image_settings.compression = 90
scene.render.resolution_percentage = 50
scene.render.dither_intensity = 0.0
scene.render.use_bake_selected_to_active = True
scene.cycles.use_denoising = False
scene.cycles.samples = 10
scene.cycles.sampling_pattern = 'TABULATED_SOBOL'
scene.cycles.light_sampling_threshold = 0.0
scene.cycles.use_adaptive_sampling = False
scene.cycles.use_light_tree = False
scene.cycles.blur_glossy = 0.0
scene.cycles.volume_bounces = 1
scene.cycles.pixel_filter_type = 'GAUSSIAN'
scene.cycles.sample_clamp_indirect = 0.0
scene.view_settings.view_transform = 'Standard'
bpy.context.view_layer.update()
